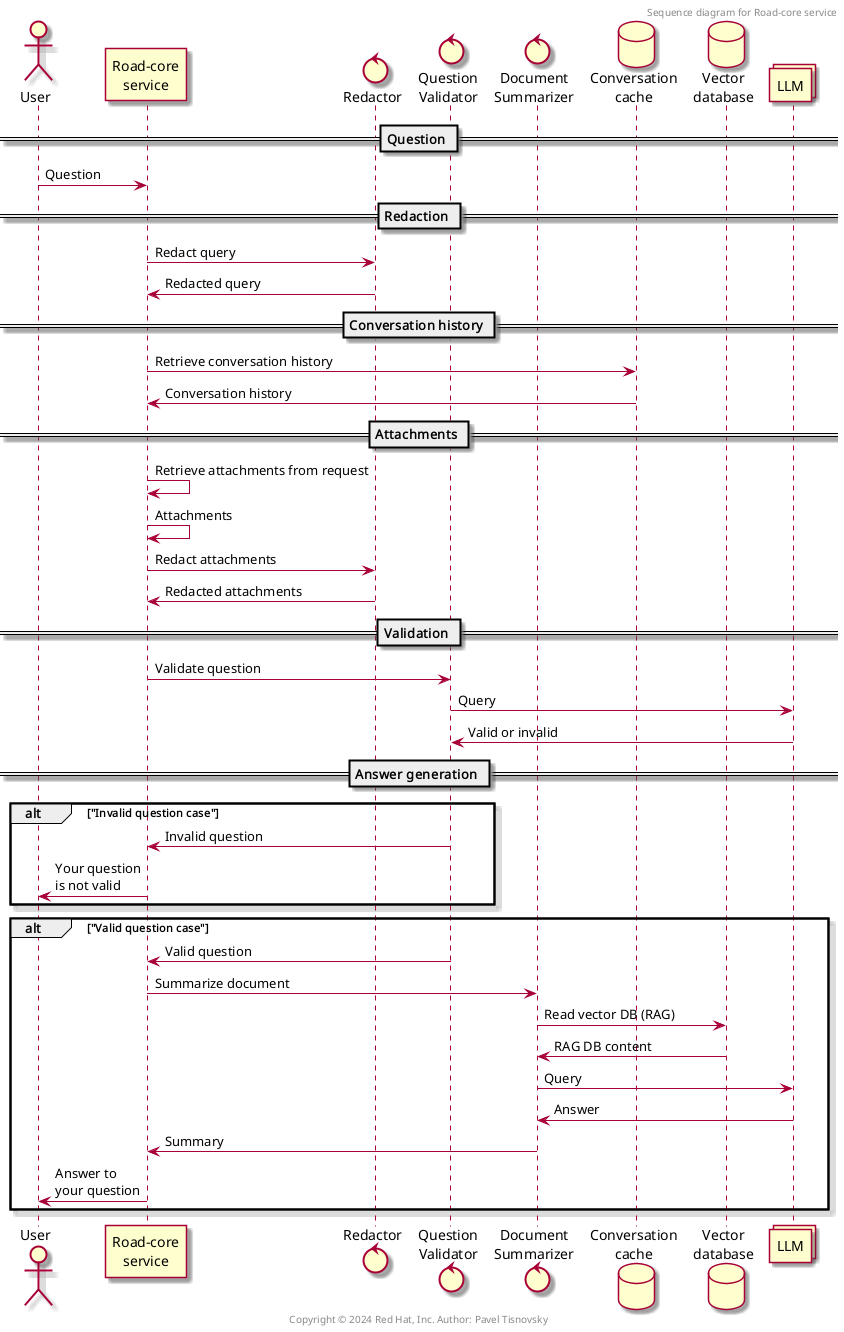

The diagram above was rendered by PlantUML. Its source (embedded in the PNG):
@startuml
skin rose

header Sequence diagram for Road-core service
footer Copyright © 2024 Red Hat, Inc. Author: Pavel Tisnovsky

actor "User" as user
participant "Road-core\nservice" as rds
control "Redactor" as redactor
control "Question\nValidator" as question_validator
control "Document\nSummarizer" as document_summarizer
database "Conversation\ncache" as cache
database "Vector\ndatabase" as vector_db
collections "LLM" as llm

== Question ==

user -> rds: Question

== Redaction ==

rds -> redactor: Redact query
redactor -> rds: Redacted query

== Conversation history ==

rds -> cache: Retrieve conversation history
cache -> rds: Conversation history

== Attachments ==

rds -> rds: Retrieve attachments from request
rds -> rds: Attachments
rds -> redactor: Redact attachments
redactor -> rds: Redacted attachments

== Validation ==

rds -> question_validator: Validate question
question_validator -> llm: Query
llm -> question_validator: Valid or invalid

== Answer generation ==

alt "Invalid question case"
question_validator -> rds: Invalid question
rds -> user: Your question\nis not valid
end

alt "Valid question case"
question_validator -> rds: Valid question
rds -> document_summarizer: Summarize document
document_summarizer -> vector_db: Read vector DB (RAG)
vector_db -> document_summarizer: RAG DB content
document_summarizer -> llm: Query
llm -> document_summarizer: Answer
document_summarizer -> rds: Summary
rds -> user: Answer to\nyour question
end



@enduml